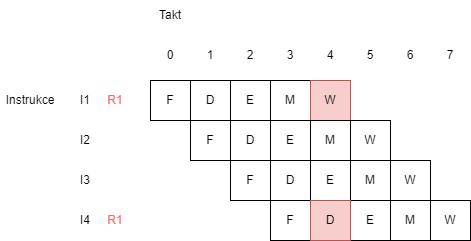

The diagram above was exported from draw.io. Its source (the exported page's mxGraphModel, read from the mxfile embedded in the PNG):
<mxGraphModel dx="1562" dy="869" grid="1" gridSize="10" guides="1" tooltips="1" connect="1" arrows="1" fold="1" page="1" pageScale="1" pageWidth="850" pageHeight="1100" math="0" shadow="0">
  <root>
    <mxCell id="0" />
    <mxCell id="1" parent="0" />
    <mxCell id="d31Is3lxW0kvNU-fDTjm-1" value="F" style="rounded=0;whiteSpace=wrap;html=1;" parent="1" vertex="1">
      <mxGeometry x="240" y="240" width="40" height="40" as="geometry" />
    </mxCell>
    <mxCell id="d31Is3lxW0kvNU-fDTjm-2" value="E" style="rounded=0;whiteSpace=wrap;html=1;" parent="1" vertex="1">
      <mxGeometry x="320" y="240" width="40" height="40" as="geometry" />
    </mxCell>
    <mxCell id="d31Is3lxW0kvNU-fDTjm-3" value="D" style="rounded=0;whiteSpace=wrap;html=1;" parent="1" vertex="1">
      <mxGeometry x="280" y="240" width="40" height="40" as="geometry" />
    </mxCell>
    <mxCell id="d31Is3lxW0kvNU-fDTjm-4" value="M" style="rounded=0;whiteSpace=wrap;html=1;" parent="1" vertex="1">
      <mxGeometry x="360" y="240" width="40" height="40" as="geometry" />
    </mxCell>
    <mxCell id="d31Is3lxW0kvNU-fDTjm-5" value="W" style="rounded=0;whiteSpace=wrap;html=1;fillColor=#f8cecc;strokeColor=#b85450;" parent="1" vertex="1">
      <mxGeometry x="400" y="240" width="40" height="40" as="geometry" />
    </mxCell>
    <mxCell id="d31Is3lxW0kvNU-fDTjm-6" value="0" style="text;html=1;strokeColor=none;fillColor=none;align=center;verticalAlign=middle;whiteSpace=wrap;rounded=0;" parent="1" vertex="1">
      <mxGeometry x="245" y="200" width="30" height="30" as="geometry" />
    </mxCell>
    <mxCell id="d31Is3lxW0kvNU-fDTjm-8" value="2" style="text;html=1;strokeColor=none;fillColor=none;align=center;verticalAlign=middle;whiteSpace=wrap;rounded=0;" parent="1" vertex="1">
      <mxGeometry x="325" y="200" width="30" height="30" as="geometry" />
    </mxCell>
    <mxCell id="d31Is3lxW0kvNU-fDTjm-9" value="1" style="text;html=1;strokeColor=none;fillColor=none;align=center;verticalAlign=middle;whiteSpace=wrap;rounded=0;" parent="1" vertex="1">
      <mxGeometry x="285" y="200" width="30" height="30" as="geometry" />
    </mxCell>
    <mxCell id="d31Is3lxW0kvNU-fDTjm-10" value="3" style="text;html=1;strokeColor=none;fillColor=none;align=center;verticalAlign=middle;whiteSpace=wrap;rounded=0;" parent="1" vertex="1">
      <mxGeometry x="365" y="200" width="30" height="30" as="geometry" />
    </mxCell>
    <mxCell id="d31Is3lxW0kvNU-fDTjm-11" value="4" style="text;html=1;strokeColor=none;fillColor=none;align=center;verticalAlign=middle;whiteSpace=wrap;rounded=0;" parent="1" vertex="1">
      <mxGeometry x="405" y="200" width="30" height="30" as="geometry" />
    </mxCell>
    <mxCell id="d31Is3lxW0kvNU-fDTjm-12" value="Takt" style="text;html=1;strokeColor=none;fillColor=none;align=center;verticalAlign=middle;whiteSpace=wrap;rounded=0;" parent="1" vertex="1">
      <mxGeometry x="245" y="160" width="30" height="30" as="geometry" />
    </mxCell>
    <mxCell id="d31Is3lxW0kvNU-fDTjm-13" value="I1" style="text;html=1;strokeColor=none;fillColor=none;align=center;verticalAlign=middle;whiteSpace=wrap;rounded=0;" parent="1" vertex="1">
      <mxGeometry x="160" y="245" width="30" height="30" as="geometry" />
    </mxCell>
    <mxCell id="d31Is3lxW0kvNU-fDTjm-14" value="F" style="rounded=0;whiteSpace=wrap;html=1;" parent="1" vertex="1">
      <mxGeometry x="280" y="280" width="40" height="40" as="geometry" />
    </mxCell>
    <mxCell id="d31Is3lxW0kvNU-fDTjm-15" value="E" style="rounded=0;whiteSpace=wrap;html=1;" parent="1" vertex="1">
      <mxGeometry x="360" y="280" width="40" height="40" as="geometry" />
    </mxCell>
    <mxCell id="d31Is3lxW0kvNU-fDTjm-16" value="D" style="rounded=0;whiteSpace=wrap;html=1;" parent="1" vertex="1">
      <mxGeometry x="320" y="280" width="40" height="40" as="geometry" />
    </mxCell>
    <mxCell id="d31Is3lxW0kvNU-fDTjm-17" value="M" style="rounded=0;whiteSpace=wrap;html=1;" parent="1" vertex="1">
      <mxGeometry x="400" y="280" width="40" height="40" as="geometry" />
    </mxCell>
    <mxCell id="d31Is3lxW0kvNU-fDTjm-18" value="W" style="rounded=0;whiteSpace=wrap;html=1;" parent="1" vertex="1">
      <mxGeometry x="440" y="280" width="40" height="40" as="geometry" />
    </mxCell>
    <mxCell id="d31Is3lxW0kvNU-fDTjm-19" value="I2" style="text;html=1;strokeColor=none;fillColor=none;align=center;verticalAlign=middle;whiteSpace=wrap;rounded=0;" parent="1" vertex="1">
      <mxGeometry x="160" y="285" width="30" height="30" as="geometry" />
    </mxCell>
    <mxCell id="d31Is3lxW0kvNU-fDTjm-25" value="I3" style="text;html=1;strokeColor=none;fillColor=none;align=center;verticalAlign=middle;whiteSpace=wrap;rounded=0;" parent="1" vertex="1">
      <mxGeometry x="160" y="325" width="30" height="30" as="geometry" />
    </mxCell>
    <mxCell id="d31Is3lxW0kvNU-fDTjm-26" value="Instrukce" style="text;html=1;strokeColor=none;fillColor=none;align=center;verticalAlign=middle;whiteSpace=wrap;rounded=0;" parent="1" vertex="1">
      <mxGeometry x="90" y="245" width="60" height="30" as="geometry" />
    </mxCell>
    <mxCell id="d31Is3lxW0kvNU-fDTjm-27" value="5" style="text;html=1;strokeColor=none;fillColor=none;align=center;verticalAlign=middle;whiteSpace=wrap;rounded=0;" parent="1" vertex="1">
      <mxGeometry x="445" y="200" width="30" height="30" as="geometry" />
    </mxCell>
    <mxCell id="d31Is3lxW0kvNU-fDTjm-28" value="7" style="text;html=1;strokeColor=none;fillColor=none;align=center;verticalAlign=middle;whiteSpace=wrap;rounded=0;" parent="1" vertex="1">
      <mxGeometry x="525" y="200" width="30" height="30" as="geometry" />
    </mxCell>
    <mxCell id="d31Is3lxW0kvNU-fDTjm-29" value="6" style="text;html=1;strokeColor=none;fillColor=none;align=center;verticalAlign=middle;whiteSpace=wrap;rounded=0;" parent="1" vertex="1">
      <mxGeometry x="485" y="200" width="30" height="30" as="geometry" />
    </mxCell>
    <mxCell id="XQZ3dNMocts_TiPVx5_l-1" value="R1" style="text;html=1;strokeColor=none;fillColor=none;align=center;verticalAlign=middle;whiteSpace=wrap;rounded=0;fontColor=#FF6666;" vertex="1" parent="1">
      <mxGeometry x="190" y="245" width="30" height="30" as="geometry" />
    </mxCell>
    <mxCell id="XQZ3dNMocts_TiPVx5_l-2" value="F" style="rounded=0;whiteSpace=wrap;html=1;" vertex="1" parent="1">
      <mxGeometry x="320" y="320" width="40" height="40" as="geometry" />
    </mxCell>
    <mxCell id="XQZ3dNMocts_TiPVx5_l-3" value="E" style="rounded=0;whiteSpace=wrap;html=1;" vertex="1" parent="1">
      <mxGeometry x="400" y="320" width="40" height="40" as="geometry" />
    </mxCell>
    <mxCell id="XQZ3dNMocts_TiPVx5_l-4" value="D" style="rounded=0;whiteSpace=wrap;html=1;" vertex="1" parent="1">
      <mxGeometry x="360" y="320" width="40" height="40" as="geometry" />
    </mxCell>
    <mxCell id="XQZ3dNMocts_TiPVx5_l-5" value="M" style="rounded=0;whiteSpace=wrap;html=1;" vertex="1" parent="1">
      <mxGeometry x="440" y="320" width="40" height="40" as="geometry" />
    </mxCell>
    <mxCell id="XQZ3dNMocts_TiPVx5_l-6" value="W" style="rounded=0;whiteSpace=wrap;html=1;" vertex="1" parent="1">
      <mxGeometry x="480" y="320" width="40" height="40" as="geometry" />
    </mxCell>
    <mxCell id="XQZ3dNMocts_TiPVx5_l-7" value="F" style="rounded=0;whiteSpace=wrap;html=1;" vertex="1" parent="1">
      <mxGeometry x="360" y="360" width="40" height="40" as="geometry" />
    </mxCell>
    <mxCell id="XQZ3dNMocts_TiPVx5_l-8" value="E" style="rounded=0;whiteSpace=wrap;html=1;" vertex="1" parent="1">
      <mxGeometry x="440" y="360" width="40" height="40" as="geometry" />
    </mxCell>
    <mxCell id="XQZ3dNMocts_TiPVx5_l-9" value="D" style="rounded=0;whiteSpace=wrap;html=1;fillColor=#f8cecc;strokeColor=#b85450;" vertex="1" parent="1">
      <mxGeometry x="400" y="360" width="40" height="40" as="geometry" />
    </mxCell>
    <mxCell id="XQZ3dNMocts_TiPVx5_l-10" value="M" style="rounded=0;whiteSpace=wrap;html=1;" vertex="1" parent="1">
      <mxGeometry x="480" y="360" width="40" height="40" as="geometry" />
    </mxCell>
    <mxCell id="XQZ3dNMocts_TiPVx5_l-11" value="W" style="rounded=0;whiteSpace=wrap;html=1;" vertex="1" parent="1">
      <mxGeometry x="520" y="360" width="40" height="40" as="geometry" />
    </mxCell>
    <mxCell id="XQZ3dNMocts_TiPVx5_l-17" value="I4" style="text;html=1;strokeColor=none;fillColor=none;align=center;verticalAlign=middle;whiteSpace=wrap;rounded=0;" vertex="1" parent="1">
      <mxGeometry x="160" y="365" width="30" height="30" as="geometry" />
    </mxCell>
    <mxCell id="XQZ3dNMocts_TiPVx5_l-18" value="R1" style="text;html=1;strokeColor=none;fillColor=none;align=center;verticalAlign=middle;whiteSpace=wrap;rounded=0;fontColor=#FF6666;" vertex="1" parent="1">
      <mxGeometry x="190" y="365" width="30" height="30" as="geometry" />
    </mxCell>
  </root>
</mxGraphModel>